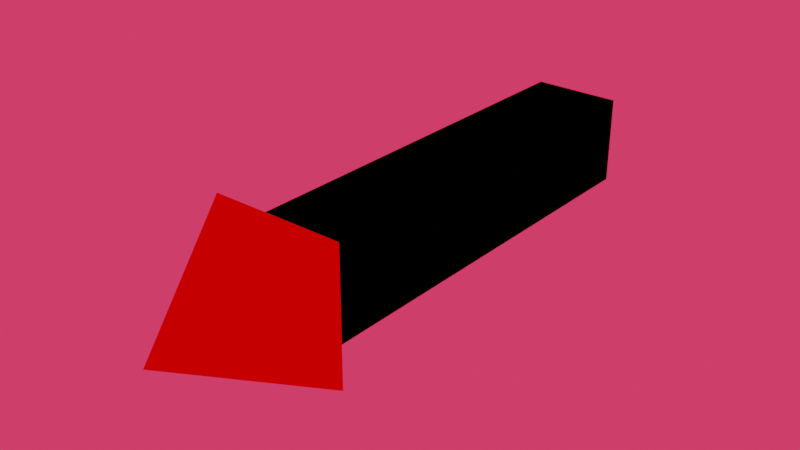 # Source: PLbullet.blend  (saved by Blender 2.92.15; exported with 4.5.12 LTS)
import bpy
from mathutils import Matrix  # noqa: F401  (used for matrix-valued properties, if any)

bpy.ops.wm.read_factory_settings(use_empty=True)
scene = bpy.context.scene
scene.name = 'Scene'

# ---- collections
col_collection = bpy.data.collections.new('Collection'); scene.collection.children.link(col_collection)

# ---- materials (node trees are filled in below, after node groups)
mat_material = bpy.data.materials.new('Material')
mat_material.alpha_threshold = 0.0
mat_material.use_transparent_shadow = False
mat_material.diffuse_color = (0.0, 0.0, 0.0, 1.0)
mat_material.line_color = (0.0, 0.0, 0.0, 1.0)
mat_material_006 = bpy.data.materials.new('Material.006')
mat_material_006.use_transparent_shadow = False
mat_material_006.diffuse_color = (0.8, 0.0, 0.002975, 1.0)

# ---- material node trees

# ---- world
world_world = bpy.data.worlds.new('World'); scene.world = world_world
world_world.use_nodes = True; world_world.node_tree.nodes.clear()
_N = world_world.node_tree.nodes; _L = world_world.node_tree.links
n0 = _N.new('ShaderNodeOutputWorld'); n0.name = 'World Output'; n0.location = (300, 300)
n1 = _N.new('ShaderNodeBackground'); n1.name = 'Background'; n1.location = (10, 300)
n1.inputs[0].default_value = (1.0, 0.04072, 0.1173, 1.0)
_L.new(n1.outputs[0], n0.inputs[0])
n0.is_active_output = True
world_world.color = (0.05088, 0.05088, 0.05088)
world_world.use_sun_shadow = False
world_world.sun_shadow_jitter_overblur = 0.0

# ---- meshes
me_cube = bpy.data.meshes.new('Cube')
me_cube.from_pydata([(1.0, 1.0, 1.0), (1.0, 1.0, -1.0), (1.0, -1.0, 1.0), (1.0, -1.0, -1.0), (-1.0, 1.0, 1.0), (-1.0, 1.0, -1.0), (-1.0, -1.0, 1.0), (-1.0, -1.0, -1.0)], [], [(0, 4, 6, 2), (3, 2, 6, 7), (7, 6, 4, 5), (5, 1, 3, 7), (1, 0, 2, 3), (5, 4, 0, 1)])
_uv = me_cube.uv_layers.new(name='UVMap')
_uv.uv.foreach_set('vector', [0.625, 0.5, 0.875, 0.5, 0.875, 0.75, 0.625, 0.75, 0.375, 0.75, 0.625, 0.75, 0.625, 1.0, 0.375, 1.0, 0.375, 0.0, 0.625, 0.0, 0.625, 0.25, 0.375, 0.25, 0.125, 0.5, 0.375, 0.5, 0.375, 0.75, 0.125, 0.75, 0.375, 0.5, 0.625, 0.5, 0.625, 0.75, 0.375, 0.75, 0.375, 0.25, 0.625, 0.25, 0.625, 0.5, 0.375, 0.5])
_ca = me_cube.color_attributes.new('Col', 'BYTE_COLOR', 'CORNER')
_ca.data.foreach_set('color', [1.0, 1.0, 1.0, 1.0, 1.0, 1.0, 1.0, 1.0, 1.0, 1.0, 1.0, 1.0, 1.0, 1.0, 1.0, 1.0, 1.0, 1.0, 1.0, 1.0, 1.0, 1.0, 1.0, 1.0, 1.0, 1.0, 1.0, 1.0, 1.0, 1.0, 1.0, 1.0, 1.0, 1.0, 1.0, 1.0, 1.0, 1.0, 1.0, 1.0, 1.0, 1.0, 1.0, 1.0, 1.0, 1.0, 1.0, 1.0, 1.0, 1.0, 1.0, 1.0, 1.0, 1.0, 1.0, 1.0, 1.0, 1.0, 1.0, 1.0, 1.0, 1.0, 1.0, 1.0, 1.0, 1.0, 1.0, 1.0, 1.0, 1.0, 1.0, 1.0, 1.0, 1.0, 1.0, 1.0, 1.0, 1.0, 1.0, 1.0, 1.0, 1.0, 1.0, 1.0, 1.0, 1.0, 1.0, 1.0, 1.0, 1.0, 1.0, 1.0, 1.0, 1.0, 1.0, 1.0])
me_cube.materials.append(mat_material)
me_cube.materials.append(None)
me_cube.use_remesh_preserve_volume = False
me_cube.use_remesh_preserve_attributes = False
me_cube.use_mirror_vertex_groups = False
me_cube.update()
me_cube_001 = bpy.data.meshes.new('Cube.001')
me_cube_001.from_pydata([(0.0448, -1.088, -0.01492), (0.04282, -1.076, -0.004248), (-1.0, 1.0, -1.0), (-1.0, 1.0, 1.0), (0.0544, -1.09, -0.001422), (0.09297, -1.095, 0.01017), (1.0, 1.0, -1.0), (1.0, 1.0, 1.0)], [], [(0, 1, 3, 2), (2, 3, 7, 6), (6, 7, 5, 4), (4, 5, 1, 0), (2, 6, 4, 0), (7, 3, 1, 5)])
_uv = me_cube_001.uv_layers.new(name='UVMap')
_uv.uv.foreach_set('vector', [0.375, 0.0, 0.625, 0.0, 0.625, 0.25, 0.375, 0.25, 0.375, 0.25, 0.625, 0.25, 0.625, 0.5, 0.375, 0.5, 0.375, 0.5, 0.625, 0.5, 0.625, 0.75, 0.375, 0.75, 0.375, 0.75, 0.625, 0.75, 0.625, 1.0, 0.375, 1.0, 0.125, 0.5, 0.375, 0.5, 0.375, 0.75, 0.125, 0.75, 0.625, 0.5, 0.875, 0.5, 0.875, 0.75, 0.625, 0.75])
me_cube_001.materials.append(mat_material_006)
me_cube_001.materials.append(None)
me_cube_001.use_remesh_fix_poles = True
me_cube_001.use_remesh_preserve_attributes = False
me_cube_001.use_mirror_vertex_groups = False
me_cube_001.update()

# ---- objects
ob_triangle = bpy.data.objects.new('triangle', me_cube)
ob_rectangle = bpy.data.objects.new('rectangle', me_cube_001)

# ---- transforms, parenting, visibility, modifiers, constraints
ob_triangle.location = (0.0, 0.5, 0.0)
ob_triangle.scale = (0.2, 1.0, 0.2)
ob_triangle.lock_rotations_4d = False
ob_triangle.empty_display_type = 'ARROWS'
ob_triangle.lineart.crease_threshold = 0.0
_vg = ob_triangle.vertex_groups.new(name='Group')
ob_rectangle.location = (0.0, -0.781, 0.0)
ob_rectangle.scale = (0.3, 0.3, 0.3)
ob_rectangle.lineart.crease_threshold = 0.0

# ---- collection membership
col_collection.objects.link(ob_triangle)
col_collection.objects.link(ob_rectangle)

# ---- scene / render settings (as saved in the file)
scene.frame_start = 1; scene.frame_end = 250; scene.frame_set(1)
scene.render.engine = 'BLENDER_EEVEE_NEXT'
scene.cycles.use_denoising = False
scene.cycles.samples = 128
scene.cycles.sampling_pattern = 'TABULATED_SOBOL'
scene.cycles.use_adaptive_sampling = False
scene.cycles.use_light_tree = False
scene.view_settings.view_transform = 'Filmic'
bpy.context.view_layer.update()

# ---- added for rendering (the .blend has no active camera): camera
cam_auto = bpy.data.cameras.new('AutoCamera')
cam_auto.lens = 50.0
cam_auto.sensor_width = 36.0
cam_auto.clip_end = 1000.0
ob_auto_camera = bpy.data.objects.new('AutoCamera', cam_auto)
scene.collection.objects.link(ob_auto_camera)
ob_auto_camera.location = (2.53881, -2.85132, 2.03104)
ob_auto_camera.rotation_euler = (1.09748, -7.21219e-08, 0.694738)
scene.camera = ob_auto_camera
bpy.context.view_layer.update()
